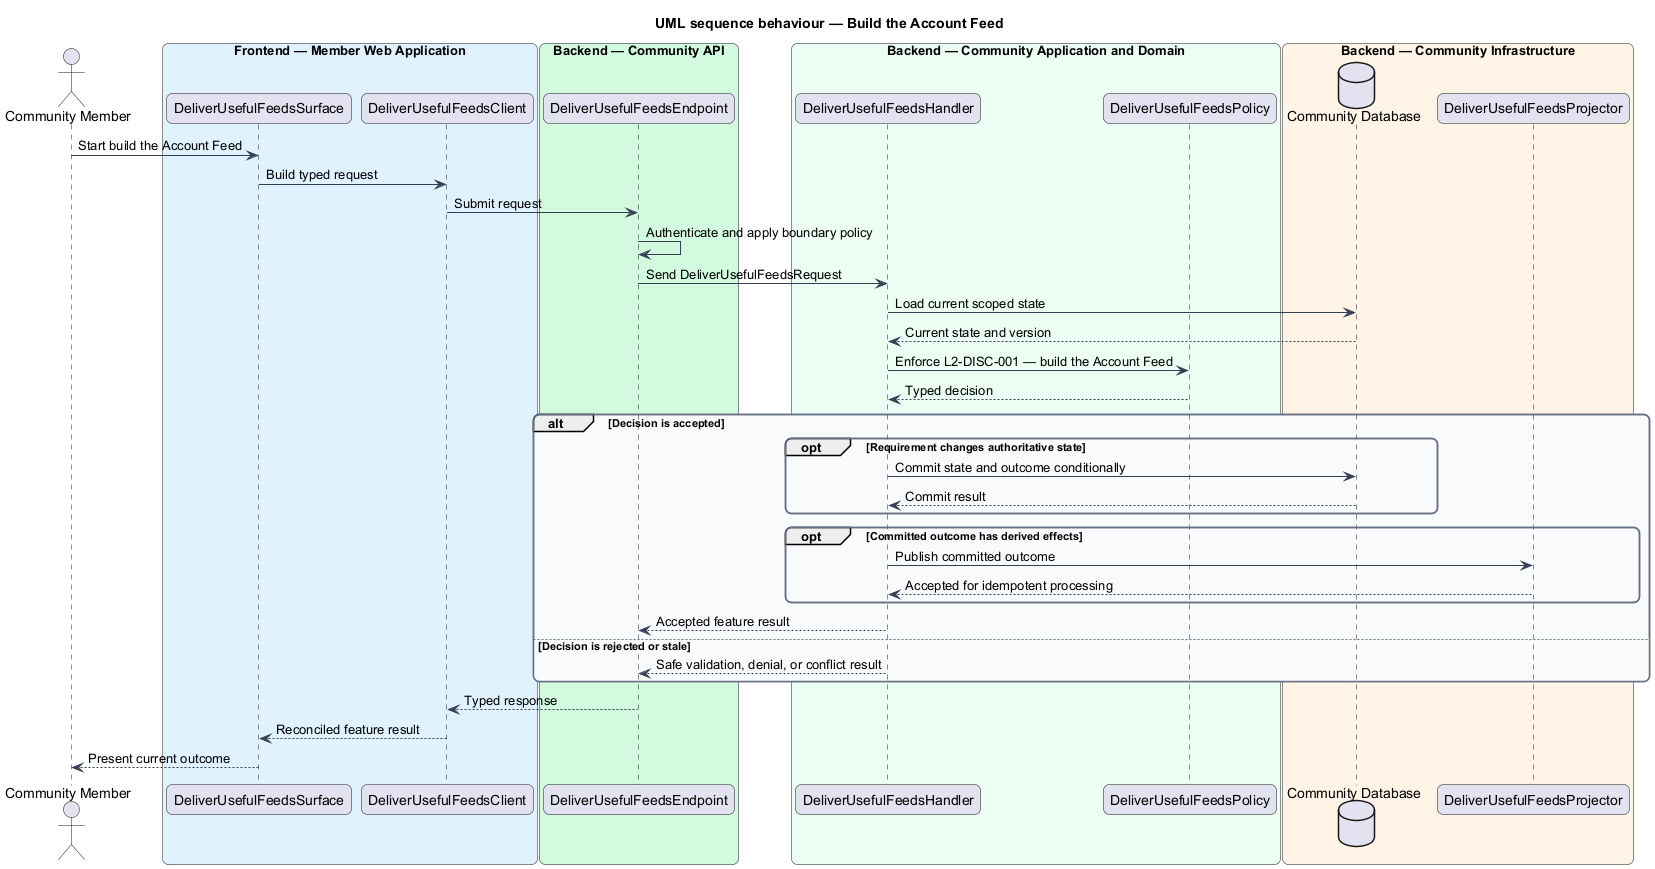

The diagram above was rendered by PlantUML. Its source (embedded in the PNG):
@startuml
title UML sequence behaviour — Build the Account Feed
skinparam backgroundColor #FFFFFF
skinparam shadowing false
skinparam roundcorner 12
skinparam defaultFontName Arial
skinparam ArrowColor #344054
skinparam rectangle {
  BorderColor #344054
  FontColor #101828
}
skinparam package {
  BorderColor #667085
  FontColor #101828
  BackgroundColor #F9FAFB
}
actor "Community Member" as actor
box "Frontend — Member Web Application" #E0F2FE
  participant "DeliverUsefulFeedsSurface" as surface
  participant "DeliverUsefulFeedsClient" as client
end box
box "Backend — Community API" #D1FADF
  participant "DeliverUsefulFeedsEndpoint" as endpoint
end box
box "Backend — Community Application and Domain" #ECFDF3
  participant "DeliverUsefulFeedsHandler" as handler
  participant "DeliverUsefulFeedsPolicy" as policy
end box
box "Backend — Community Infrastructure" #FFF4E5
  database "Community Database" as store
  participant "DeliverUsefulFeedsProjector" as projector
end box

actor -> surface : Start build the Account Feed
surface -> client : Build typed request
client -> endpoint : Submit request
endpoint -> endpoint : Authenticate and apply boundary policy
endpoint -> handler : Send DeliverUsefulFeedsRequest
handler -> store : Load current scoped state
store --> handler : Current state and version
handler -> policy : Enforce L2-DISC-001 — build the Account Feed
policy --> handler : Typed decision
alt Decision is accepted
  opt Requirement changes authoritative state
    handler -> store : Commit state and outcome conditionally
    store --> handler : Commit result
  end
  opt Committed outcome has derived effects
    handler -> projector : Publish committed outcome
    projector --> handler : Accepted for idempotent processing
  end
  handler --> endpoint : Accepted feature result
else Decision is rejected or stale
  handler --> endpoint : Safe validation, denial, or conflict result
end
endpoint --> client : Typed response
client --> surface : Reconciled feature result
surface --> actor : Present current outcome
@enduml